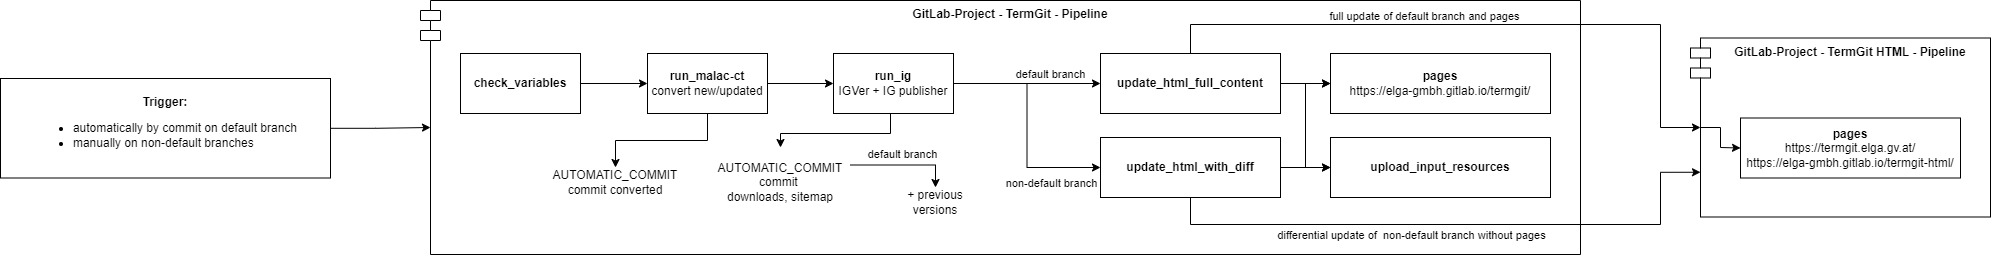

The diagram above was exported from draw.io. Its source (the exported page's mxGraphModel, read from the mxfile embedded in the PNG):
<mxGraphModel dx="2261" dy="1002" grid="1" gridSize="10" guides="1" tooltips="1" connect="1" arrows="1" fold="1" page="0" pageScale="1" pageWidth="827" pageHeight="1169" math="0" shadow="0">
  <root>
    <mxCell id="0" />
    <mxCell id="1" parent="0" />
    <mxCell id="vA90y8qPIsfTk-fhTWnQ-3" value="GitLab-Project - TermGit - Pipeline" style="shape=module;align=left;spacingLeft=20;align=center;verticalAlign=top;fontStyle=1" parent="1" vertex="1">
      <mxGeometry x="-640" y="-14" width="1160" height="254" as="geometry" />
    </mxCell>
    <mxCell id="vA90y8qPIsfTk-fhTWnQ-5" value="GitLab-Project - TermGit HTML - Pipeline" style="shape=module;align=left;spacingLeft=20;align=center;verticalAlign=top;fontStyle=1" parent="1" vertex="1">
      <mxGeometry x="630" y="23.5" width="300" height="179" as="geometry" />
    </mxCell>
    <mxCell id="vA90y8qPIsfTk-fhTWnQ-9" value="" style="edgeStyle=orthogonalEdgeStyle;rounded=0;orthogonalLoop=1;jettySize=auto;html=1;entryX=0;entryY=0.5;entryDx=10;entryDy=0;entryPerimeter=0;" parent="1" source="vA90y8qPIsfTk-fhTWnQ-6" target="vA90y8qPIsfTk-fhTWnQ-3" edge="1">
      <mxGeometry relative="1" as="geometry" />
    </mxCell>
    <mxCell id="vA90y8qPIsfTk-fhTWnQ-6" value="&lt;b&gt;Trigger:&lt;/b&gt;&lt;br&gt;&lt;ul&gt;&lt;li style=&quot;text-align: left;&quot;&gt;automatically by commit on default branch&lt;/li&gt;&lt;li style=&quot;text-align: left;&quot;&gt;manually on non-default branches&lt;/li&gt;&lt;/ul&gt;" style="rounded=0;whiteSpace=wrap;html=1;" parent="1" vertex="1">
      <mxGeometry x="-1060" y="64" width="330" height="99.5" as="geometry" />
    </mxCell>
    <mxCell id="vA90y8qPIsfTk-fhTWnQ-11" value="" style="edgeStyle=orthogonalEdgeStyle;rounded=0;orthogonalLoop=1;jettySize=auto;html=1;" parent="1" source="vA90y8qPIsfTk-fhTWnQ-8" target="vA90y8qPIsfTk-fhTWnQ-10" edge="1">
      <mxGeometry relative="1" as="geometry" />
    </mxCell>
    <mxCell id="GLNI-rz1uOrI-6gAhYU3-5" value="" style="edgeStyle=orthogonalEdgeStyle;rounded=0;orthogonalLoop=1;jettySize=auto;html=1;" parent="1" source="vA90y8qPIsfTk-fhTWnQ-8" target="GLNI-rz1uOrI-6gAhYU3-4" edge="1">
      <mxGeometry relative="1" as="geometry" />
    </mxCell>
    <mxCell id="vA90y8qPIsfTk-fhTWnQ-8" value="&lt;b&gt;run_malac-ct&lt;/b&gt;&lt;br&gt;convert new/updated" style="whiteSpace=wrap;html=1;rounded=0;" parent="1" vertex="1">
      <mxGeometry x="-413" y="39" width="120" height="60" as="geometry" />
    </mxCell>
    <mxCell id="GLNI-rz1uOrI-6gAhYU3-7" value="" style="edgeStyle=orthogonalEdgeStyle;rounded=0;orthogonalLoop=1;jettySize=auto;html=1;" parent="1" source="vA90y8qPIsfTk-fhTWnQ-10" target="GLNI-rz1uOrI-6gAhYU3-6" edge="1">
      <mxGeometry relative="1" as="geometry">
        <Array as="points">
          <mxPoint x="-170" y="119" />
          <mxPoint x="-280" y="119" />
        </Array>
      </mxGeometry>
    </mxCell>
    <mxCell id="BT_KozThrkOOi-7V_Jyn-4" style="edgeStyle=orthogonalEdgeStyle;rounded=0;orthogonalLoop=1;jettySize=auto;html=1;entryX=0;entryY=0.5;entryDx=0;entryDy=0;" parent="1" source="vA90y8qPIsfTk-fhTWnQ-10" target="BT_KozThrkOOi-7V_Jyn-3" edge="1">
      <mxGeometry relative="1" as="geometry" />
    </mxCell>
    <mxCell id="BT_KozThrkOOi-7V_Jyn-7" value="default branch" style="edgeLabel;html=1;align=center;verticalAlign=middle;resizable=0;points=[];" parent="BT_KozThrkOOi-7V_Jyn-4" vertex="1" connectable="0">
      <mxGeometry x="0.4947" y="1" relative="1" as="geometry">
        <mxPoint x="-14" y="-9" as="offset" />
      </mxGeometry>
    </mxCell>
    <mxCell id="BT_KozThrkOOi-7V_Jyn-6" style="edgeStyle=orthogonalEdgeStyle;rounded=0;orthogonalLoop=1;jettySize=auto;html=1;entryX=0;entryY=0.5;entryDx=0;entryDy=0;" parent="1" source="vA90y8qPIsfTk-fhTWnQ-10" target="BT_KozThrkOOi-7V_Jyn-5" edge="1">
      <mxGeometry relative="1" as="geometry" />
    </mxCell>
    <mxCell id="BT_KozThrkOOi-7V_Jyn-9" value="non-default branch" style="edgeLabel;html=1;align=center;verticalAlign=middle;resizable=0;points=[];" parent="BT_KozThrkOOi-7V_Jyn-6" vertex="1" connectable="0">
      <mxGeometry x="0.6364" relative="1" as="geometry">
        <mxPoint x="-8" y="15" as="offset" />
      </mxGeometry>
    </mxCell>
    <mxCell id="vA90y8qPIsfTk-fhTWnQ-10" value="&lt;b&gt;run_ig&lt;/b&gt;&lt;br&gt;IGVer + IG publisher" style="whiteSpace=wrap;html=1;rounded=0;" parent="1" vertex="1">
      <mxGeometry x="-227" y="39" width="120" height="60" as="geometry" />
    </mxCell>
    <mxCell id="vA90y8qPIsfTk-fhTWnQ-12" value="&lt;b&gt;pages&lt;/b&gt;&lt;br&gt;https://elga-gmbh.gitlab.io/termgit/" style="whiteSpace=wrap;html=1;rounded=0;" parent="1" vertex="1">
      <mxGeometry x="270" y="39" width="220" height="60" as="geometry" />
    </mxCell>
    <mxCell id="vA90y8qPIsfTk-fhTWnQ-17" value="&lt;b&gt;pages&lt;/b&gt;&lt;br&gt;https://termgit.elga.gv.at/&lt;br&gt;https://elga-gmbh.gitlab.io/termgit-html/" style="whiteSpace=wrap;html=1;rounded=0;" parent="1" vertex="1">
      <mxGeometry x="680" y="103.5" width="220" height="60" as="geometry" />
    </mxCell>
    <mxCell id="GLNI-rz1uOrI-6gAhYU3-4" value="AUTOMATIC_COMMIT&lt;br&gt;commit converted" style="text;html=1;strokeColor=none;fillColor=none;align=center;verticalAlign=middle;whiteSpace=wrap;rounded=0;" parent="1" vertex="1">
      <mxGeometry x="-490" y="153" width="90" height="30" as="geometry" />
    </mxCell>
    <mxCell id="ilqAV_a_X8LuzAH6fNHI-4" style="edgeStyle=orthogonalEdgeStyle;rounded=0;orthogonalLoop=1;jettySize=auto;html=1;exitX=1;exitY=0.25;exitDx=0;exitDy=0;entryX=0.5;entryY=0;entryDx=0;entryDy=0;" parent="1" source="GLNI-rz1uOrI-6gAhYU3-6" target="ilqAV_a_X8LuzAH6fNHI-1" edge="1">
      <mxGeometry relative="1" as="geometry" />
    </mxCell>
    <mxCell id="ilqAV_a_X8LuzAH6fNHI-5" value="default branch" style="edgeLabel;html=1;align=center;verticalAlign=middle;resizable=0;points=[];" parent="ilqAV_a_X8LuzAH6fNHI-4" vertex="1" connectable="0">
      <mxGeometry x="-0.0538" y="-2" relative="1" as="geometry">
        <mxPoint y="-13" as="offset" />
      </mxGeometry>
    </mxCell>
    <mxCell id="GLNI-rz1uOrI-6gAhYU3-6" value="AUTOMATIC_COMMIT&lt;br&gt;commit&amp;nbsp;&lt;br&gt;downloads, sitemap" style="text;html=1;strokeColor=none;fillColor=none;align=center;verticalAlign=middle;whiteSpace=wrap;rounded=0;" parent="1" vertex="1">
      <mxGeometry x="-350" y="133" width="140" height="70" as="geometry" />
    </mxCell>
    <mxCell id="ilqAV_a_X8LuzAH6fNHI-1" value="+ previous versions" style="text;html=1;strokeColor=none;fillColor=none;align=center;verticalAlign=middle;whiteSpace=wrap;rounded=0;" parent="1" vertex="1">
      <mxGeometry x="-170" y="173" width="90" height="30" as="geometry" />
    </mxCell>
    <mxCell id="BT_KozThrkOOi-7V_Jyn-2" style="edgeStyle=orthogonalEdgeStyle;rounded=0;orthogonalLoop=1;jettySize=auto;html=1;" parent="1" source="BT_KozThrkOOi-7V_Jyn-1" target="vA90y8qPIsfTk-fhTWnQ-8" edge="1">
      <mxGeometry relative="1" as="geometry" />
    </mxCell>
    <mxCell id="BT_KozThrkOOi-7V_Jyn-1" value="&lt;b&gt;check_variables&lt;/b&gt;" style="whiteSpace=wrap;html=1;rounded=0;" parent="1" vertex="1">
      <mxGeometry x="-600" y="39" width="120" height="60" as="geometry" />
    </mxCell>
    <mxCell id="BT_KozThrkOOi-7V_Jyn-11" style="edgeStyle=orthogonalEdgeStyle;rounded=0;orthogonalLoop=1;jettySize=auto;html=1;entryX=0;entryY=0.5;entryDx=0;entryDy=0;" parent="1" source="BT_KozThrkOOi-7V_Jyn-3" target="vA90y8qPIsfTk-fhTWnQ-12" edge="1">
      <mxGeometry relative="1" as="geometry" />
    </mxCell>
    <mxCell id="BT_KozThrkOOi-7V_Jyn-12" style="edgeStyle=orthogonalEdgeStyle;rounded=0;orthogonalLoop=1;jettySize=auto;html=1;entryX=0;entryY=0.5;entryDx=0;entryDy=0;" parent="1" source="BT_KozThrkOOi-7V_Jyn-3" target="BT_KozThrkOOi-7V_Jyn-10" edge="1">
      <mxGeometry relative="1" as="geometry" />
    </mxCell>
    <mxCell id="BT_KozThrkOOi-7V_Jyn-15" style="edgeStyle=orthogonalEdgeStyle;rounded=0;orthogonalLoop=1;jettySize=auto;html=1;entryX=0;entryY=0.5;entryDx=10;entryDy=0;entryPerimeter=0;" parent="1" source="BT_KozThrkOOi-7V_Jyn-3" target="vA90y8qPIsfTk-fhTWnQ-5" edge="1">
      <mxGeometry relative="1" as="geometry">
        <Array as="points">
          <mxPoint x="130" y="10" />
          <mxPoint x="600" y="10" />
          <mxPoint x="600" y="113" />
        </Array>
      </mxGeometry>
    </mxCell>
    <mxCell id="BT_KozThrkOOi-7V_Jyn-17" value="full update of default branch and pages" style="edgeLabel;html=1;align=center;verticalAlign=middle;resizable=0;points=[];" parent="BT_KozThrkOOi-7V_Jyn-15" vertex="1" connectable="0">
      <mxGeometry x="-0.1828" y="1" relative="1" as="geometry">
        <mxPoint y="-8" as="offset" />
      </mxGeometry>
    </mxCell>
    <mxCell id="BT_KozThrkOOi-7V_Jyn-3" value="&lt;b&gt;update_html_full_content&lt;/b&gt;" style="whiteSpace=wrap;html=1;rounded=0;" parent="1" vertex="1">
      <mxGeometry x="40" y="39" width="180" height="60" as="geometry" />
    </mxCell>
    <mxCell id="BT_KozThrkOOi-7V_Jyn-13" style="edgeStyle=orthogonalEdgeStyle;rounded=0;orthogonalLoop=1;jettySize=auto;html=1;entryX=0;entryY=0.5;entryDx=0;entryDy=0;" parent="1" source="BT_KozThrkOOi-7V_Jyn-5" target="vA90y8qPIsfTk-fhTWnQ-12" edge="1">
      <mxGeometry relative="1" as="geometry" />
    </mxCell>
    <mxCell id="BT_KozThrkOOi-7V_Jyn-14" style="edgeStyle=orthogonalEdgeStyle;rounded=0;orthogonalLoop=1;jettySize=auto;html=1;entryX=0;entryY=0.5;entryDx=0;entryDy=0;" parent="1" source="BT_KozThrkOOi-7V_Jyn-5" target="BT_KozThrkOOi-7V_Jyn-10" edge="1">
      <mxGeometry relative="1" as="geometry" />
    </mxCell>
    <mxCell id="BT_KozThrkOOi-7V_Jyn-16" style="edgeStyle=orthogonalEdgeStyle;rounded=0;orthogonalLoop=1;jettySize=auto;html=1;entryX=0;entryY=0.75;entryDx=10;entryDy=0;entryPerimeter=0;" parent="1" source="BT_KozThrkOOi-7V_Jyn-5" target="vA90y8qPIsfTk-fhTWnQ-5" edge="1">
      <mxGeometry relative="1" as="geometry">
        <Array as="points">
          <mxPoint x="130" y="210" />
          <mxPoint x="600" y="210" />
          <mxPoint x="600" y="158" />
        </Array>
      </mxGeometry>
    </mxCell>
    <mxCell id="BT_KozThrkOOi-7V_Jyn-18" value="differential update of&amp;nbsp; non-default branch without pages" style="edgeLabel;html=1;align=center;verticalAlign=middle;resizable=0;points=[];" parent="BT_KozThrkOOi-7V_Jyn-16" vertex="1" connectable="0">
      <mxGeometry x="-0.215" y="-3" relative="1" as="geometry">
        <mxPoint x="16" y="7" as="offset" />
      </mxGeometry>
    </mxCell>
    <mxCell id="BT_KozThrkOOi-7V_Jyn-5" value="&lt;b&gt;update_html_with_diff&lt;/b&gt;" style="whiteSpace=wrap;html=1;rounded=0;" parent="1" vertex="1">
      <mxGeometry x="40" y="123" width="180" height="60" as="geometry" />
    </mxCell>
    <mxCell id="BT_KozThrkOOi-7V_Jyn-10" value="&lt;b&gt;upload_input_resources&lt;/b&gt;" style="whiteSpace=wrap;html=1;rounded=0;" parent="1" vertex="1">
      <mxGeometry x="270" y="123" width="220" height="60" as="geometry" />
    </mxCell>
    <mxCell id="FYizISs0IBjdG5lQmJQ2-2" value="" style="endArrow=classic;html=1;rounded=0;exitX=0;exitY=0.5;exitDx=10;exitDy=0;exitPerimeter=0;entryX=0;entryY=0.5;entryDx=0;entryDy=0;" parent="1" source="vA90y8qPIsfTk-fhTWnQ-5" target="vA90y8qPIsfTk-fhTWnQ-17" edge="1">
      <mxGeometry width="50" height="50" relative="1" as="geometry">
        <mxPoint x="300" y="310" as="sourcePoint" />
        <mxPoint x="350" y="260" as="targetPoint" />
        <Array as="points">
          <mxPoint x="660" y="113" />
          <mxPoint x="660" y="133" />
        </Array>
      </mxGeometry>
    </mxCell>
  </root>
</mxGraphModel>